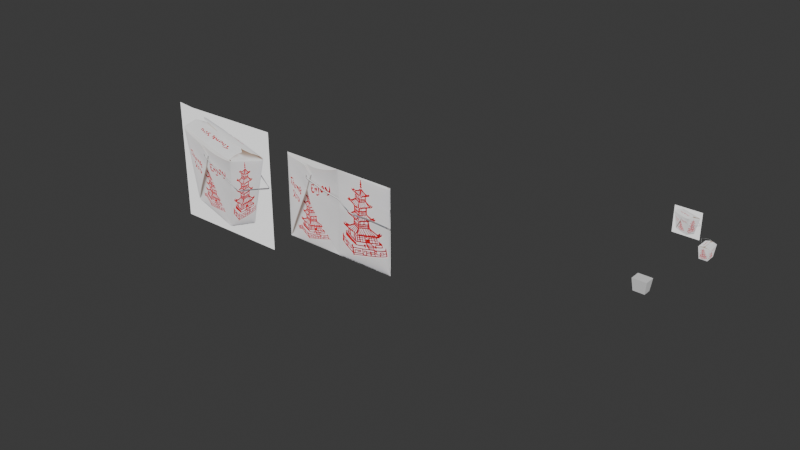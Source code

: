 # Source: ChineseTakeoutBox.blend  (saved by Blender 5.2.44; exported with 4.5.12 LTS)
import bpy
from mathutils import Matrix  # noqa: F401  (used for matrix-valued properties, if any)

bpy.ops.wm.read_factory_settings(use_empty=True)
scene = bpy.context.scene
scene.name = 'Scene'

# ---- collections
col_collection = bpy.data.collections.new('Collection'); scene.collection.children.link(col_collection)

# ---- images (referenced by path relative to the original .blend; pixels are not part of the script)
import os
ASSET_DIR = os.environ.get("B2B_ASSET_DIR", "")  # directory of the original .blend (textures are referenced by path, not embedded)
HERE = os.path.dirname(os.path.abspath(__file__))  # packed textures are extracted next to this script under _unpacked/

def load_image(name, relpath, width, height, colorspace="sRGB"):
    """Load a texture the original file referenced (path relative to the .blend, or extracted next to this script)."""
    p = next((c for c in (os.path.join(HERE, relpath), os.path.join(ASSET_DIR, relpath)) if relpath and os.path.exists(c)), "")
    if p:
        img = bpy.data.images.load(p, check_existing=True)
        img.name = name
    else:  # same state as the original file: an image datablock whose file is absent (Cycles renders it pink)
        img = bpy.data.images.new(name, width, height)
        img.source = "FILE"
        img.filepath = "//" + (relpath or name)
    img.colorspace_settings.name = colorspace
    return img
img_646666592_485cca6f_9472_4666_aba4_eab5a24d105a_png = load_image('646666592-485cca6f-9472-4666-aba4-eab5a24d105a.png', '_unpacked/646666592-485cca6f-9472-4666-aba4-eab5a24d105a.2226e86c.png', 1500, 1500, 'sRGB')
img_untitled = load_image('Untitled', '_unpacked/Untitled.3df08de1.png', 512, 512, 'sRGB')

# ---- materials (node trees are filled in below, after node groups)
mat_646666592_485cca6f_9472_4666_aba4_eab5a24d105a = bpy.data.materials.new('646666592-485cca6f-9472-4666-aba4-eab5a24d105a')
mat_646666592_485cca6f_9472_4666_aba4_eab5a24d105a_001 = bpy.data.materials.new('646666592-485cca6f-9472-4666-aba4-eab5a24d105a.001')

# ---- material node trees
mat_646666592_485cca6f_9472_4666_aba4_eab5a24d105a.use_nodes = True; mat_646666592_485cca6f_9472_4666_aba4_eab5a24d105a.node_tree.nodes.clear()
_N = mat_646666592_485cca6f_9472_4666_aba4_eab5a24d105a.node_tree.nodes; _L = mat_646666592_485cca6f_9472_4666_aba4_eab5a24d105a.node_tree.links
n0 = _N.new('ShaderNodeOutputMaterial'); n0.name = 'Material Output'; n0.location = (116, 25)
n1 = _N.new('ShaderNodeTexImage'); n1.name = 'Image Texture'; n1.location = (-660, 13)
n1.image = img_646666592_485cca6f_9472_4666_aba4_eab5a24d105a_png
n1.extension = 'CLIP'
n2 = _N.new('ShaderNodeBsdfPrincipled'); n2.name = 'Principled BSDF'; n2.location = (-234, -111)
n2.inputs[10].default_value = 0.005
n3 = _N.new('ShaderNodeTexImage'); n3.name = 'Image Texture.001'; n3.location = (-268, 308)
n3.image = img_untitled
n3.extension = 'CLIP'
n4 = _N.new('ShaderNodeUVMap'); n4.name = 'UV Map'; n4.location = (-563, 179)
n4.width = 160
_L.new(n1.outputs[0], n2.inputs[0])
_L.new(n1.outputs[1], n2.inputs[4])
_L.new(n4.outputs[0], n3.inputs[0])
_L.new(n1.outputs[0], n0.inputs[0])
n0.is_active_output = True
mat_646666592_485cca6f_9472_4666_aba4_eab5a24d105a_001.use_nodes = True; mat_646666592_485cca6f_9472_4666_aba4_eab5a24d105a_001.node_tree.nodes.clear()
_N = mat_646666592_485cca6f_9472_4666_aba4_eab5a24d105a_001.node_tree.nodes; _L = mat_646666592_485cca6f_9472_4666_aba4_eab5a24d105a_001.node_tree.links
n0 = _N.new('ShaderNodeOutputMaterial'); n0.name = 'Material Output'; n0.location = (116, 25)
n1 = _N.new('ShaderNodeTexImage'); n1.name = 'Image Texture.001'; n1.location = (-471, 158)
n1.image = img_untitled
n1.extension = 'CLIP'
_L.new(n1.outputs[0], n0.inputs[0])
n0.is_active_output = True

# ---- world
world_world = bpy.data.worlds.new('World'); scene.world = world_world
world_world.use_nodes = True; world_world.node_tree.nodes.clear()
_N = world_world.node_tree.nodes; _L = world_world.node_tree.links
n0 = _N.new('ShaderNodeOutputWorld'); n0.name = 'World Output'; n0.location = (200, 100)
n1 = _N.new('ShaderNodeBackground'); n1.name = 'Background'; n1.location = (-200, 100)
n1.inputs[0].default_value = (0.05088, 0.05088, 0.05088, 1.0)
_L.new(n1.outputs[0], n0.inputs[0])
n0.is_active_output = True
world_world.color = (0.05088, 0.05088, 0.05088)
world_world.sun_shadow_jitter_overblur = 0.0

# ---- meshes
me_646666592_485cca6f_9472_4666_aba4_eab5a24d105a = bpy.data.meshes.new('646666592-485cca6f-9472-4666-aba4-eab5a24d105a')
me_646666592_485cca6f_9472_4666_aba4_eab5a24d105a.from_pydata([(-1.4, -0.3, -1.0), (-0.4, -0.3, -1.0), (-1.4, -0.3, 0.0), (-0.4, -0.3, 0.0), (-1.401, -0.3, -0.7659), (-0.4002, -0.3, -0.737), (-0.9917, -0.3, -1.0), (-0.8933, -0.3, -0.9511), (-1.266, -0.3, -0.8151), (-1.4, -0.3, -0.1014), (-0.41, -0.3, 0.0), (-0.6084, -0.3, -0.8275), (-1.258, -0.3, -0.01303), (-0.4677, -0.3, -0.2349), (-1.05, -0.3, -0.009833), (-1.139, -0.3, -0.04476), (-1.379, -0.3, -0.2081), (-0.8566, -0.3, -0.3675), (0.3, -0.3, -0.8), (-0.2, -0.3, -0.8), (0.8, -0.3, -0.8), (0.8, -0.3, -0.1), (-0.2, -0.3, -0.1), (0.3, -0.3, -0.1)], [], [(0, 6, 7, 8, 4), (4, 8, 16, 9), (5, 11, 7, 6, 1), (9, 16, 15, 12, 2), (10, 13, 11, 5, 3), (12, 15, 14), (14, 15, 13, 10), (15, 16, 17, 13), (13, 17, 7, 11), (17, 16, 8, 7), (21, 23, 18, 20), (23, 22, 19, 18)])
_uv = me_646666592_485cca6f_9472_4666_aba4_eab5a24d105a.uv_layers.new(name='UVMap')
_uv.uv.foreach_set('vector', [0.0, 0.0, 0.4083, 0.0, 0.5067, 0.04891, 0.1338, 0.1849, -0.001003, 0.2341, -0.001003, 0.2341, 0.1338, 0.1849, 0.02058, 0.7919, -0.0001329, 0.8986, 0.9998, 0.263, 0.7916, 0.1725, 0.5067, 0.04891, 0.4083, 0.0, 1.0, 0.0, -0.0001329, 0.8986, 0.02058, 0.7919, 0.2611, 0.9552, 0.1424, 0.987, 0.0, 1.0, 0.99, 1.0, 0.9323, 0.7651, 0.7916, 0.1725, 0.9998, 0.263, 1.0, 1.0, 0.1424, 0.987, 0.2611, 0.9552, 0.3503, 0.9902, 0.3503, 0.9902, 0.2611, 0.9552, 0.9323, 0.7651, 0.99, 1.0, 0.2611, 0.9552, 0.02058, 0.7919, 0.5434, 0.6325, 0.9323, 0.7651, 0.9323, 0.7651, 0.5434, 0.6325, 0.5067, 0.04891, 0.7916, 0.1725, 0.5434, 0.6325, 0.02058, 0.7919, 0.1338, 0.1849, 0.5067, 0.04891, 0.9323, 0.7651, 0.5434, 0.6325, 0.5067, 0.04891, 0.7916, 0.1725, 0.5434, 0.6325, 0.02058, 0.7919, 0.1338, 0.1849, 0.5067, 0.04891])
me_646666592_485cca6f_9472_4666_aba4_eab5a24d105a.materials.append(mat_646666592_485cca6f_9472_4666_aba4_eab5a24d105a)
me_646666592_485cca6f_9472_4666_aba4_eab5a24d105a.update()
me_646666592_485cca6f_9472_4666_aba4_eab5a24d105a_001 = bpy.data.meshes.new('646666592-485cca6f-9472-4666-aba4-eab5a24d105a.001')
me_646666592_485cca6f_9472_4666_aba4_eab5a24d105a_001.from_pydata([(-0.5, 0.0, -0.5), (0.5, 0.0, -0.5), (-0.5, 0.0, 0.5), (0.5, 0.0, 0.5)], [], [(0, 1, 3, 2)])
_uv = me_646666592_485cca6f_9472_4666_aba4_eab5a24d105a_001.uv_layers.new(name='UVMap')
_uv.uv.foreach_set('vector', [0.0, 0.0, 1.0, 0.0, 1.0, 1.0, 0.0, 1.0])
me_646666592_485cca6f_9472_4666_aba4_eab5a24d105a_001.materials.append(mat_646666592_485cca6f_9472_4666_aba4_eab5a24d105a)
me_646666592_485cca6f_9472_4666_aba4_eab5a24d105a_001.update()
me_646666592_485cca6f_9472_4666_aba4_eab5a24d105a_002 = bpy.data.meshes.new('646666592-485cca6f-9472-4666-aba4-eab5a24d105a.002')
me_646666592_485cca6f_9472_4666_aba4_eab5a24d105a_002.from_pydata([(-0.027, -0.03809, 0.0), (-0.027, 0.03809, 0.0), (0.027, -0.03809, 0.0), (-0.0365, -0.04763, 0.0826), (-0.0365, -2.756e-09, 0.0826), (-0.03452, 0.04564, 0.06541), (-0.027, -2.038e-09, 0.0), (-3.536e-09, 0.04684, 0.09368), (3.536e-09, -0.04684, 0.09368), (0.027, 0.03809, 0.0), (0.03452, -0.04564, 0.06541), (-0.0365, 0.04763, 0.0826), (0.0365, 0.04763, 0.0826), (0.03452, 2.606e-09, 0.06541), (0.03452, 0.04564, 0.06541), (-0.03452, -2.606e-09, 0.06541), (0.0365, -0.04763, 0.0826), (-0.03452, -0.04564, 0.06541), (0.0365, 2.756e-09, 0.0826), (0.027, 2.038e-09, 0.0), (-0.03535, 0.000921, 0.06541), (-0.0371, 0.000921, 0.06541), (-0.03535, -0.000921, 0.06541), (-0.0371, -0.000921, 0.06541), (-0.04387, 0.000921, 0.116), (-0.04387, -0.000921, 0.116), (-6.953e-11, 0.000921, 0.125), (6.953e-11, -0.000921, 0.125), (0.03535, 0.000921, 0.06541), (0.0371, 0.000921, 0.06541), (0.03535, -0.000921, 0.06541), (0.0371, -0.000921, 0.06541), (0.04387, 0.000921, 0.116), (0.04387, -0.000921, 0.116)], [], [(10, 17, 0, 2), (15, 5, 1, 6), (16, 8, 3), (8, 7, 11, 4, 3), (17, 15, 6, 0), (12, 7, 8, 16), (5, 14, 9, 1), (11, 7, 12), (13, 10, 2, 19), (14, 13, 19, 9), (12, 18, 13, 14), (18, 16, 10, 13), (11, 12, 14, 5), (3, 4, 15, 17), (4, 11, 5, 15), (16, 3, 17, 10), (20, 22, 23, 21), (21, 23, 25, 24), (24, 25, 27, 26), (28, 30, 31, 29), (29, 31, 33, 32), (32, 33, 27, 26)])
_uv = me_646666592_485cca6f_9472_4666_aba4_eab5a24d105a_002.uv_layers.new(name='UVMap')
_uv.uv.foreach_set('vector', [1.0, 0.396, 0.5, 0.396, 0.5, 0.0, 1.0, 0.0, 0.396, 0.75, 0.396, 1.0, 0.0, 1.0, 0.0, 0.75, 1.0, 0.5, 0.75, 0.625, 0.5, 0.5, 0.0, 0.25, 0.5, 0.25, 0.5, 0.5, 0.25, 0.5, 0.0, 0.5, 0.396, 0.5, 0.396, 0.75, 0.0, 0.75, 0.0, 0.5, 0.497, 0.0001473, 0.5, 0.25, 0.0, 0.25, 0.0001473, 0.001347, 1.0, 0.396, 0.5, 0.396, 0.5, 0.0, 1.0, 0.0, 1.0, 0.5, 0.75, 0.625, 0.5, 0.5, 0.396, 0.75, 0.396, 1.0, 0.0, 1.0, 0.0, 0.75, 0.396, 0.5, 0.396, 0.75, 0.0, 0.75, 0.0, 0.5, 0.5, 0.5, 0.5, 0.75, 0.396, 0.75, 0.396, 0.5, 0.5, 0.75, 0.5, 1.0, 0.396, 1.0, 0.396, 0.75, 1.0, 0.5, 0.5, 0.5, 0.5, 0.396, 1.0, 0.396, 0.5, 0.5, 0.5, 0.75, 0.396, 0.75, 0.396, 0.5, 0.5, 0.75, 0.5, 1.0, 0.396, 1.0, 0.396, 0.75, 1.0, 0.5, 0.5, 0.5, 0.5, 0.396, 1.0, 0.396, 0.6737, 0.8153, 0.7121, 0.8153, 0.7121, 0.8537, 0.6737, 0.8537, 0.6737, 0.8153, 0.7121, 0.8153, 0.7121, 0.8537, 0.6737, 0.8537, 0.6737, 0.8153, 0.7121, 0.8153, 0.7121, 0.8537, 0.6737, 0.8537, 0.6737, 0.8153, 0.7121, 0.8153, 0.7121, 0.8537, 0.6737, 0.8537, 0.6737, 0.8153, 0.7121, 0.8153, 0.7121, 0.8537, 0.6737, 0.8537, 0.6737, 0.8153, 0.7121, 0.8153, 0.7121, 0.8537, 0.6737, 0.8537])
_ca = me_646666592_485cca6f_9472_4666_aba4_eab5a24d105a_002.color_attributes.new('Attribute', 'BYTE_COLOR', 'CORNER')
_ca.data.foreach_set('color', [1.0, 1.0, 1.0, 1.0, 1.0, 1.0, 1.0, 1.0, 1.0, 1.0, 1.0, 1.0, 1.0, 1.0, 1.0, 1.0, 1.0, 1.0, 1.0, 1.0, 1.0, 1.0, 1.0, 1.0, 1.0, 1.0, 1.0, 1.0, 1.0, 1.0, 1.0, 1.0, 1.0, 1.0, 1.0, 1.0, 1.0, 1.0, 1.0, 1.0, 1.0, 1.0, 1.0, 1.0, 1.0, 1.0, 1.0, 1.0, 1.0, 1.0, 1.0, 1.0, 1.0, 1.0, 1.0, 1.0, 1.0, 1.0, 1.0, 1.0, 1.0, 1.0, 1.0, 1.0, 1.0, 1.0, 1.0, 1.0, 1.0, 1.0, 1.0, 1.0, 1.0, 1.0, 1.0, 1.0, 1.0, 1.0, 1.0, 1.0, 1.0, 1.0, 1.0, 1.0, 1.0, 1.0, 1.0, 1.0, 1.0, 1.0, 1.0, 1.0, 1.0, 1.0, 1.0, 1.0, 1.0, 1.0, 1.0, 1.0, 1.0, 1.0, 1.0, 1.0, 1.0, 1.0, 1.0, 1.0, 1.0, 1.0, 1.0, 1.0, 1.0, 1.0, 1.0, 1.0, 1.0, 1.0, 1.0, 1.0, 1.0, 1.0, 1.0, 1.0, 1.0, 1.0, 1.0, 1.0, 1.0, 1.0, 1.0, 1.0, 1.0, 1.0, 1.0, 1.0, 1.0, 1.0, 1.0, 1.0, 1.0, 1.0, 1.0, 1.0, 1.0, 1.0, 1.0, 1.0, 1.0, 1.0, 1.0, 1.0, 1.0, 1.0, 1.0, 1.0, 1.0, 1.0, 1.0, 1.0, 1.0, 1.0, 1.0, 1.0, 1.0, 1.0, 1.0, 1.0, 1.0, 1.0, 1.0, 1.0, 1.0, 1.0, 1.0, 1.0, 1.0, 1.0, 1.0, 1.0, 1.0, 1.0, 1.0, 1.0, 1.0, 1.0, 1.0, 1.0, 1.0, 1.0, 1.0, 1.0, 1.0, 1.0, 1.0, 1.0, 1.0, 1.0, 1.0, 1.0, 1.0, 1.0, 1.0, 1.0, 1.0, 1.0, 1.0, 1.0, 1.0, 1.0, 1.0, 1.0, 1.0, 1.0, 1.0, 1.0, 1.0, 1.0, 1.0, 1.0, 1.0, 1.0, 1.0, 1.0, 1.0, 1.0, 1.0, 1.0, 1.0, 1.0, 1.0, 1.0, 1.0, 1.0, 1.0, 1.0, 1.0, 1.0, 1.0, 1.0, 1.0, 1.0, 1.0, 1.0, 1.0, 1.0, 1.0, 1.0, 1.0, 1.0, 1.0, 1.0, 1.0, 1.0, 1.0, 1.0, 1.0, 1.0, 1.0, 1.0, 1.0, 1.0, 1.0, 1.0, 1.0, 1.0, 1.0, 1.0, 1.0, 1.0, 1.0, 1.0, 1.0, 1.0, 1.0, 1.0, 1.0, 1.0, 1.0, 1.0, 1.0, 1.0, 1.0, 1.0, 1.0, 1.0, 1.0, 1.0, 1.0, 1.0, 1.0, 1.0, 1.0, 1.0, 1.0, 1.0, 1.0, 1.0, 1.0, 1.0, 1.0, 1.0, 1.0, 1.0, 1.0, 1.0, 1.0, 1.0, 1.0, 1.0, 1.0, 1.0, 1.0, 1.0, 1.0, 1.0, 1.0, 1.0, 1.0, 1.0, 1.0, 1.0, 1.0, 1.0, 1.0, 1.0, 1.0, 1.0, 1.0, 1.0, 1.0, 1.0, 1.0, 1.0, 1.0, 1.0, 1.0, 1.0, 1.0, 1.0, 1.0, 1.0, 1.0, 1.0, 1.0, 1.0, 1.0, 1.0])
me_646666592_485cca6f_9472_4666_aba4_eab5a24d105a_002.materials.append(mat_646666592_485cca6f_9472_4666_aba4_eab5a24d105a_001)
me_646666592_485cca6f_9472_4666_aba4_eab5a24d105a_002.use_paint_bone_selection = False
me_646666592_485cca6f_9472_4666_aba4_eab5a24d105a_002.use_paint_mask = True
me_646666592_485cca6f_9472_4666_aba4_eab5a24d105a_002.update()
me_cube_001 = bpy.data.meshes.new('Cube.001')
me_cube_001.from_pydata([(-0.3809, -0.27, 0.0), (-0.4763, -0.365, 0.826), (-0.3809, 0.27, 0.0), (-0.4763, 0.365, 0.826), (0.3809, -0.27, 0.0), (0.4763, -0.365, 0.826), (0.3809, 0.27, 0.0), (0.4763, 0.365, 0.826)], [], [(0, 1, 3, 2), (2, 3, 7, 6), (6, 7, 5, 4), (4, 5, 1, 0), (2, 6, 4, 0), (7, 3, 1, 5)])
_uv = me_cube_001.uv_layers.new(name='UVMap')
_uv.uv.foreach_set('vector', [0.375, 0.0, 0.625, 0.0, 0.625, 0.25, 0.375, 0.25, 0.375, 0.25, 0.625, 0.25, 0.625, 0.5, 0.375, 0.5, 0.375, 0.5, 0.625, 0.5, 0.625, 0.75, 0.375, 0.75, 0.375, 0.75, 0.625, 0.75, 0.625, 1.0, 0.375, 1.0, 0.125, 0.5, 0.375, 0.5, 0.375, 0.75, 0.125, 0.75, 0.625, 0.5, 0.875, 0.5, 0.875, 0.75, 0.625, 0.75])
me_cube_001.update()
me_646666592_485cca6f_9472_4666_aba4_eab5a24d105a_003 = bpy.data.meshes.new('646666592-485cca6f-9472-4666-aba4-eab5a24d105a.003')
me_646666592_485cca6f_9472_4666_aba4_eab5a24d105a_003.from_pydata([], [], [])
_uv = me_646666592_485cca6f_9472_4666_aba4_eab5a24d105a_003.uv_layers.new(name='UVMap')
_uv.uv.foreach_set('vector', [])
_uv.active_render = True
_uv = me_646666592_485cca6f_9472_4666_aba4_eab5a24d105a_003.uv_layers.new(name='UVMap.001')
_uv.uv.foreach_set('vector', [])
me_646666592_485cca6f_9472_4666_aba4_eab5a24d105a_003.materials.append(mat_646666592_485cca6f_9472_4666_aba4_eab5a24d105a)
me_646666592_485cca6f_9472_4666_aba4_eab5a24d105a_003.update()
arm_armature = bpy.data.armatures.new('Armature')  # bones are not reproduced

# ---- objects
ob_646666592_485cca6f_9472_4666_aba4_eab5a24d105a = bpy.data.objects.new('646666592-485cca6f-9472-4666-aba4-eab5a24d105a', me_646666592_485cca6f_9472_4666_aba4_eab5a24d105a)
ob_646666592_485cca6f_9472_4666_aba4_eab5a24d105a_001 = bpy.data.objects.new('646666592-485cca6f-9472-4666-aba4-eab5a24d105a.001', me_646666592_485cca6f_9472_4666_aba4_eab5a24d105a_001)
ob_chinesetakeoutbox = bpy.data.objects.new('ChineseTakeoutBox', me_646666592_485cca6f_9472_4666_aba4_eab5a24d105a_002)
ob_cube = bpy.data.objects.new('Cube', me_cube_001)
ob_646666592_485cca6f_9472_4666_aba4_eab5a24d105a_003 = bpy.data.objects.new('646666592-485cca6f-9472-4666-aba4-eab5a24d105a.003', me_646666592_485cca6f_9472_4666_aba4_eab5a24d105a_003)
ob_armature = bpy.data.objects.new('Armature', arm_armature)

# ---- transforms, parenting, visibility, modifiers, constraints
ob_646666592_485cca6f_9472_4666_aba4_eab5a24d105a.location = (-3.0, 0.0, 0.0)
ob_646666592_485cca6f_9472_4666_aba4_eab5a24d105a_001.location = (-0.149, 0.009064, 0.1826)
ob_646666592_485cca6f_9472_4666_aba4_eab5a24d105a_001.scale = (0.181, 0.181, 0.181)
ob_chinesetakeoutbox.parent = ob_armature
ob_chinesetakeoutbox.location = (0.0, 0.0, 0.0)
ob_chinesetakeoutbox.show_wire = True
_vg = ob_chinesetakeoutbox.vertex_groups.new(name='Box')
for _i, _w in zip([0, 1, 2, 3, 4, 5, 6, 7, 8, 9, 10, 11, 12, 13, 14, 15, 16, 17, 18, 19, 20, 21, 22, 23, 24, 25, 26, 27, 28, 29, 30, 31, 32, 33], [1.0, 1.0, 1.0, 1.0, 1.0, 1.0, 1.0, 1.0, 1.0, 1.0, 1.0, 1.0, 1.0, 1.0, 1.0, 1.0, 1.0, 1.0, 1.0, 1.0, 0.0, 0.0, 0.0, 0.0, 0.0, 0.0, 0.0, 0.0, 0.0, 0.0, 0.0, 0.0, 0.0, 0.0]): _vg.add([_i], _w, 'REPLACE')
_vg = ob_chinesetakeoutbox.vertex_groups.new(name='Handle')
_vg.add([20, 21, 22, 23, 24, 25, 26, 27, 28, 29, 30, 31, 32, 33], 1.0, 'REPLACE')
_m = ob_chinesetakeoutbox.modifiers.new('Armature', 'ARMATURE')
_m.object = ob_armature
ob_cube.location = (-0.106, -0.5899, 0.0)
ob_cube.scale = (0.1, 0.1, 0.1)
ob_646666592_485cca6f_9472_4666_aba4_eab5a24d105a_003.location = (0.1609, 0.0, 0.0)
ob_armature.location = (0.0, 0.0, 0.0)
ob_armature.show_in_front = True

# ---- collection membership
col_collection.objects.link(ob_646666592_485cca6f_9472_4666_aba4_eab5a24d105a)
col_collection.objects.link(ob_646666592_485cca6f_9472_4666_aba4_eab5a24d105a_001)
col_collection.objects.link(ob_chinesetakeoutbox)
col_collection.objects.link(ob_cube)
col_collection.objects.link(ob_646666592_485cca6f_9472_4666_aba4_eab5a24d105a_003)
col_collection.objects.link(ob_armature)

# ---- scene / render settings (as saved in the file)
scene.frame_start = 1; scene.frame_end = 250; scene.frame_set(1)
scene.render.engine = 'CYCLES'
scene.render.bake_bias = 0.0
scene.render.bake_samples = 0
scene.render.compositor_device = 'GPU'
scene.cycles.bake_type = 'EMIT'
scene.eevee.use_volume_custom_range = False
scene.eevee.fast_gi_thickness_near = 0.1
scene.eevee.fast_gi_thickness_far = 0.0
scene.eevee.ray_tracing_options.screen_trace_thickness = 0.1
bpy.context.view_layer.update()

# ---- added for rendering (the .blend has no active camera and no usable light): camera, sun
cam_auto = bpy.data.cameras.new('AutoCamera')
cam_auto.lens = 50.0
cam_auto.sensor_width = 36.0
cam_auto.clip_end = 1000.0
ob_auto_camera = bpy.data.objects.new('AutoCamera', cam_auto)
scene.collection.objects.link(ob_auto_camera)
ob_auto_camera.location = (2.30616, -5.60085, 3.17751)
ob_auto_camera.rotation_euler = (1.09748, -7.21219e-08, 0.694738)
scene.camera = ob_auto_camera
light_auto_sun = bpy.data.lights.new('AutoSun', 'SUN')
light_auto_sun.energy = 3.0
light_auto_sun.angle = 0.0523599
ob_auto_sun = bpy.data.objects.new('AutoSun', light_auto_sun)
scene.collection.objects.link(ob_auto_sun)
ob_auto_sun.rotation_euler = (0.872665, 0.174533, 0.523599)
bpy.context.view_layer.update()

